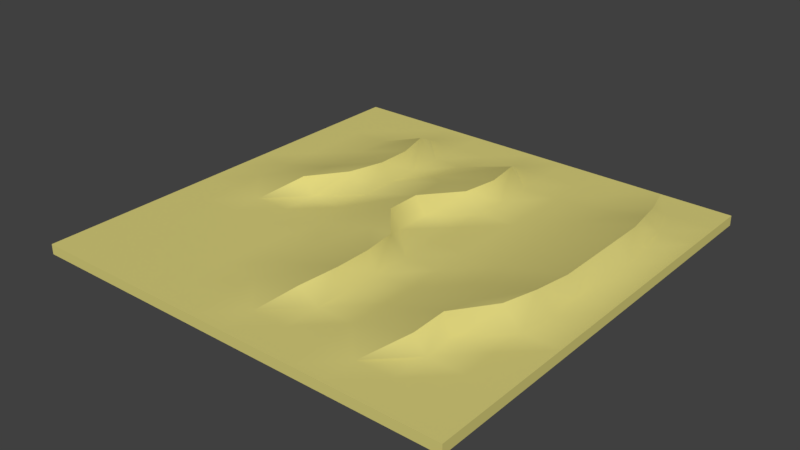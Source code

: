 # Source: Desert_II.blend  (saved by Blender 2.78.0; exported with 4.5.12 LTS)
import bpy
from mathutils import Matrix  # noqa: F401  (used for matrix-valued properties, if any)

bpy.ops.wm.read_factory_settings(use_empty=True)
scene = bpy.context.scene
scene.name = 'Scene'

# ---- collections
col_collection_1 = bpy.data.collections.new('Collection 1'); scene.collection.children.link(col_collection_1)

# ---- materials (node trees are filled in below, after node groups)
mat_sand_desert_ii = bpy.data.materials.new('Sand Desert II')
mat_sand_desert_ii.alpha_threshold = 0.0
mat_sand_desert_ii.use_transparent_shadow = False
mat_sand_desert_ii.diffuse_color = (0.7, 0.6324, 0.2026, 1.0)
mat_sand_desert_ii.roughness = 0.5
mat_sand_desert_ii.specular_intensity = 0.0
mat_sand_desert_ii.line_color = (0.0, 0.0, 0.0, 1.0)

# ---- material node trees

# ---- world
world_world = bpy.data.worlds.new('World'); scene.world = world_world
world_world.color = (0.05088, 0.05088, 0.05088)
world_world.use_sun_shadow = False
world_world.sun_shadow_jitter_overblur = 0.0
world_world.cycles.sampling_method = 'MANUAL'

# ---- meshes
me_cube_002 = bpy.data.meshes.new('Cube.002')
me_cube_002.from_pydata([(8.0, 8.0, 0.1847), (8.0, -8.0, 0.1847), (-8.0, -8.0, 0.1847), (-8.0, 8.0, 0.1847), (8.0, -8.0, -0.1847), (-8.0, 8.0, -0.1847), (-8.0, 6.667, 0.1847), (-8.0, 5.333, 0.1847), (-8.0, 4.0, 0.1847), (-8.0, 2.667, 0.1847), (-8.0, 1.333, 0.1847), (-8.0, 1.073e-06, 0.1847), (-8.0, -1.333, 0.1847), (-8.0, -2.667, 0.1847), (-8.0, -4.0, 0.1847), (-8.0, -5.333, 0.1847), (-8.0, -6.667, 0.1847), (8.0, -6.667, 0.1847), (8.0, -5.333, 0.1847), (8.0, -4.0, 0.1847), (8.0, -2.667, 0.1847), (8.0, -1.333, 0.1847), (8.0, -4.292e-06, 0.1847), (8.0, 1.333, 0.1847), (8.0, 2.667, 0.1847), (8.0, 4.0, 0.1847), (8.0, 5.333, 0.1847), (8.0, 6.667, 0.1847), (-8.0, -8.0, -0.1847), (8.0, 8.0, -0.1847), (6.667, 8.0, 0.1847), (5.333, 8.0, 0.1847), (4.0, 8.0, 0.1847), (2.667, 8.0, 0.1847), (1.333, 8.0, 0.1847), (2.027e-06, 8.0, 0.1847), (-1.333, 8.0, 0.1847), (-2.667, 8.0, 0.1847), (-4.0, 8.0, 0.1847), (-5.333, 8.0, 0.1847), (-6.667, 8.0, 0.1847), (-6.667, -8.0, 0.1847), (-5.333, -8.0, 0.1847), (-4.0, -8.0, 0.1847), (-2.667, -8.0, 0.1847), (-1.333, -8.0, 0.1847), (-3.815e-06, -8.0, 0.1847), (1.333, -8.0, 0.1847), (2.667, -8.0, 0.1847), (4.0, -8.0, 0.1847), (5.333, -8.0, 0.1847), (6.667, -8.0, 0.1847), (-6.667, 6.667, 0.1847), (-5.333, 6.667, 0.1847), (-4.0, 6.667, 0.1847), (-2.667, 6.667, 0.1847), (-1.333, 6.667, 0.1847), (1.669e-06, 6.667, 0.1847), (1.333, 6.667, 0.1847), (2.667, 6.667, 0.1847), (4.0, 6.667, 0.1847), (5.755, 6.667, 0.2938), (6.205, 6.667, 0.1847), (-6.667, 5.333, 0.1847), (-5.333, 5.333, 0.1847), (-3.433, 5.333, 0.8397), (-2.667, 5.333, 0.1847), (-1.53, 5.333, 0.1847), (0.7492, 5.333, 0.8531), (1.333, 5.333, 0.1847), (2.667, 5.333, 0.1847), (4.0, 5.333, 0.1847), (6.12, 5.333, 0.5805), (6.667, 5.333, 0.1847), (-6.667, 4.0, 0.1847), (-5.333, 4.0, 0.1847), (-3.071, 4.0, 0.8397), (-2.667, 4.0, 0.1847), (-1.786, 4.0, 0.1847), (0.9291, 4.0, 0.8397), (1.333, 4.0, 0.1847), (2.667, 4.0, 0.1847), (4.0, 4.0, 0.1847), (6.48, 4.0, 0.8397), (6.824, 4.0, 0.1847), (-6.667, 2.667, 0.1847), (-5.333, 2.667, 0.1847), (-3.071, 2.667, 0.8397), (-2.667, 2.667, 0.1847), (-0.4042, 2.667, 0.8397), (0.7186, 2.667, 0.8397), (1.333, 2.667, 0.1847), (2.667, 2.667, 0.1847), (4.0, 2.667, 0.1847), (6.48, 2.667, 0.8397), (7.033, 2.667, 0.1847), (-6.667, 1.333, 0.1847), (-4.404, 1.333, 0.7474), (-3.433, 1.333, 0.8397), (-2.667, 1.333, 0.1847), (-0.4042, 1.333, 0.8397), (0.0, 1.333, 0.1847), (1.333, 1.333, 0.1847), (2.667, 1.333, 0.1847), (4.0, 1.333, 0.1847), (6.48, 1.333, 0.8397), (7.033, 1.333, 0.1847), (-6.667, 6.258e-07, 0.1847), (-4.404, 7.209e-08, 0.8397), (-4.0, -2.682e-07, 0.1847), (-2.667, -7.153e-07, 0.1847), (-0.4042, -1.269e-06, 0.8397), (-9.537e-07, -1.609e-06, 0.1847), (1.333, -2.056e-06, 0.1847), (2.667, -2.503e-06, 0.1847), (4.0, -2.95e-06, 0.1847), (6.48, -3.504e-06, 0.8397), (6.857, -3.844e-06, 0.1847), (-6.667, -1.333, 0.1847), (-5.333, -1.333, 0.1847), (-4.0, -1.333, 0.1847), (-2.279, -1.333, 0.1847), (-0.1651, -1.333, 0.7132), (0.7186, -1.333, 0.8034), (1.333, -1.333, 0.1847), (2.667, -1.333, 0.1847), (4.0, -1.333, 0.1847), (6.262, -1.333, 0.8397), (6.837, -1.333, 0.1847), (-6.667, -2.667, 0.1847), (-5.333, -2.667, 0.1847), (-4.0, -2.667, 0.1847), (-2.667, -2.667, 0.1847), (-1.333, -2.667, 0.1847), (0.9291, -2.667, 0.8397), (1.333, -2.667, 0.1847), (2.667, -2.667, 0.1847), (5.218, -3.064, 0.8397), (5.986, -2.667, 0.8961), (6.667, -2.667, 0.1847), (-6.667, -4.0, 0.1847), (-5.333, -4.0, 0.1847), (-4.0, -4.0, 0.1847), (-2.667, -4.0, 0.1847), (-1.333, -4.0, 0.1847), (0.9291, -4.0, 0.8397), (1.333, -4.0, 0.1847), (2.667, -4.0, 0.1847), (4.929, -4.0, 0.8397), (5.333, -4.0, 0.1847), (6.667, -4.0, 0.1847), (-6.667, -5.333, 0.1847), (-5.333, -5.333, 0.1847), (-4.0, -5.333, 0.1847), (-2.667, -5.333, 0.1847), (-1.333, -5.333, 0.1847), (0.5337, -5.333, 0.6197), (1.333, -5.333, 0.1847), (2.667, -5.333, 0.1847), (4.929, -5.333, 0.8001), (5.333, -5.333, 0.1847), (6.667, -5.333, 0.1847), (-6.667, -6.667, 0.1847), (-5.333, -6.667, 0.1847), (-4.0, -6.667, 0.1847), (-2.667, -6.667, 0.1847), (-1.333, -6.667, 0.1847), (-3.695e-06, -6.667, 0.1847), (1.333, -6.667, 0.1847), (2.667, -6.667, 0.1847), (4.0, -6.667, 0.1847), (5.333, -6.667, 0.1847), (6.667, -6.667, 0.1847)], [], [(162, 16, 2, 41), (4, 17, 1), (28, 41, 2), (5, 6, 3), (40, 29, 5, 3), (28, 2, 16, 5), (5, 16, 15), (5, 15, 14), (5, 14, 13), (5, 13, 12), (5, 12, 11), (5, 11, 10), (5, 10, 9), (5, 9, 8), (5, 8, 7), (5, 7, 6), (29, 0, 27, 4), (4, 27, 26), (4, 26, 25), (4, 25, 24), (4, 24, 23), (4, 23, 22), (4, 22, 21), (4, 21, 20), (4, 20, 19), (4, 19, 18), (4, 18, 17), (40, 3, 6, 52), (52, 6, 7, 63), (63, 7, 8, 74), (74, 8, 9, 85), (85, 9, 10, 96), (96, 10, 11, 107), (107, 11, 12, 118), (118, 12, 13, 129), (129, 13, 14, 140), (140, 14, 15, 151), (151, 15, 16, 162), (18, 161, 172, 17), (161, 160, 171, 172), (160, 170, 171), (159, 158, 170), (158, 157, 168, 169), (157, 167, 168), (156, 155, 167), (155, 154, 165, 166), (154, 153, 164, 165), (153, 152, 163, 164), (152, 151, 162, 163), (19, 150, 161, 18), (150, 149, 160, 161), (149, 148, 160), (148, 147, 158, 159), (147, 146, 157, 158), (146, 145, 157), (145, 144, 155, 156), (144, 143, 154, 155), (143, 142, 153, 154), (142, 141, 152, 153), (141, 140, 151, 152), (20, 139, 150, 19), (139, 149, 150), (138, 148, 149), (137, 136, 147, 148), (136, 135, 146, 147), (135, 145, 146), (134, 133, 144, 145), (133, 132, 143, 144), (132, 131, 142, 143), (131, 130, 141, 142), (130, 129, 140, 141), (21, 128, 139, 20), (128, 127, 139), (127, 126, 137), (126, 125, 136), (125, 124, 135, 136), (124, 123, 135), (123, 122, 134), (122, 121, 133), (121, 120, 131, 132), (120, 119, 130, 131), (119, 118, 129, 130), (22, 117, 128, 21), (117, 127, 128), (116, 115, 126, 127), (115, 114, 125, 126), (114, 113, 124, 125), (113, 112, 124), (112, 111, 123), (111, 110, 121, 122), (110, 109, 120, 121), (109, 108, 119), (108, 107, 119), (23, 106, 117, 22), (106, 105, 117), (105, 104, 115, 116), (104, 103, 114, 115), (103, 102, 113, 114), (102, 101, 112, 113), (101, 100, 111, 112), (100, 99, 110, 111), (99, 109, 110), (98, 108, 109), (97, 96, 107, 108), (24, 95, 106, 23), (95, 105, 106), (94, 93, 104, 105), (93, 92, 103, 104), (92, 91, 102, 103), (91, 101, 102), (90, 100, 101), (89, 88, 99, 100), (88, 87, 99), (87, 97, 98), (86, 85, 96), (25, 84, 95, 24), (84, 83, 95), (83, 82, 93, 94), (82, 81, 92, 93), (81, 80, 91, 92), (80, 90, 91), (79, 78, 89, 90), (78, 88, 89), (77, 87, 88), (76, 75, 86, 87), (75, 74, 85, 86), (26, 73, 84, 25), (73, 83, 84), (72, 71, 82, 83), (71, 70, 81, 82), (70, 69, 80, 81), (69, 68, 80), (68, 67, 78, 79), (67, 66, 77, 78), (66, 65, 77), (65, 64, 75, 76), (64, 63, 74, 75), (27, 62, 73, 26), (62, 72, 73), (61, 71, 72), (60, 59, 70, 71), (59, 58, 69, 70), (58, 57, 69), (57, 67, 68), (56, 55, 66, 67), (55, 54, 66), (54, 53, 64), (53, 52, 63, 64), (0, 30, 62, 27), (30, 31, 62), (31, 32, 60), (32, 33, 59, 60), (33, 34, 58, 59), (34, 35, 57, 58), (35, 36, 56, 57), (36, 37, 55, 56), (37, 38, 54, 55), (38, 39, 53, 54), (39, 40, 52, 53), (0, 29, 30), (30, 29, 31), (31, 29, 32), (32, 29, 33), (33, 29, 34), (34, 29, 35), (35, 29, 36), (36, 29, 37), (37, 29, 38), (38, 29, 39), (39, 29, 40), (4, 1, 51, 28), (28, 51, 50), (28, 50, 49), (28, 49, 48), (28, 48, 47), (28, 47, 46), (28, 46, 45), (28, 45, 44), (28, 44, 43), (28, 43, 42), (28, 42, 41), (17, 172, 51, 1), (172, 171, 50, 51), (171, 170, 49, 50), (170, 169, 48, 49), (169, 168, 47, 48), (168, 167, 46, 47), (167, 166, 45, 46), (166, 165, 44, 45), (165, 164, 43, 44), (164, 163, 42, 43), (163, 162, 41, 42), (134, 122, 133), (100, 90, 89), (101, 91, 90), (124, 112, 123), (123, 111, 122), (133, 121, 132), (88, 78, 77), (67, 57, 56), (69, 57, 68), (90, 80, 79), (80, 68, 79), (167, 157, 156), (167, 155, 166), (97, 87, 86), (108, 98, 97), (96, 97, 86), (119, 107, 118), (66, 54, 65), (64, 65, 54), (87, 77, 76), (77, 65, 76), (109, 99, 98), (119, 120, 109), (99, 87, 98), (145, 135, 134), (135, 123, 134), (157, 145, 156), (62, 31, 61), (170, 160, 159), (95, 83, 94), (127, 117, 116), (148, 138, 137), (72, 62, 61), (105, 95, 94), (139, 127, 138), (60, 61, 31), (170, 158, 169), (160, 148, 159), (83, 73, 72), (117, 105, 116), (149, 139, 138), (71, 61, 60), (137, 138, 127), (136, 137, 126), (29, 4, 28, 5)])
me_cube_002.polygons.foreach_set('use_smooth', [True] * 237)
_k = set([(0, 27), (0, 29), (0, 30), (1, 4), (1, 17), (1, 51), (2, 16), (2, 28), (2, 41), (3, 5), (3, 6), (3, 40), (4, 28), (4, 29), (5, 28), (5, 29), (6, 7), (7, 8), (8, 9), (9, 10), (10, 11), (11, 12), (12, 13), (13, 14), (14, 15), (15, 16), (17, 18), (18, 19), (19, 20), (20, 21), (21, 22), (22, 23), (23, 24), (24, 25), (25, 26), (26, 27), (30, 31), (31, 32), (31, 61), (32, 33), (33, 34), (34, 35), (35, 36), (36, 37), (37, 38), (38, 39), (39, 40), (41, 42), (42, 43), (43, 44), (44, 45), (45, 46), (46, 47), (47, 48), (48, 49), (49, 50), (50, 51), (54, 65), (57, 68), (61, 72), (65, 76), (68, 79), (72, 83), (76, 87), (79, 90), (83, 94), (87, 98), (90, 100), (94, 105), (98, 108), (100, 111), (105, 116), (108, 119), (111, 123), (116, 127), (123, 134), (127, 138), (134, 145), (138, 148), (145, 156), (148, 159), (156, 167), (159, 170)])
me_cube_002.attributes.new('sharp_edge', 'BOOLEAN', 'EDGE').data.foreach_set('value', [ (min(e.vertices), max(e.vertices)) in _k for e in me_cube_002.edges])
me_cube_002.materials.append(mat_sand_desert_ii)
me_cube_002.use_remesh_preserve_volume = False
me_cube_002.use_remesh_preserve_attributes = False
me_cube_002.use_mirror_vertex_groups = False
me_cube_002.update()
me_cube_002.normals_split_custom_set([tuple(v) for v in zip(*[iter([-7.629e-10, 0.0, 1.0, -7.629e-10, 0.0, 1.0, -7.629e-10, 0.0, 1.0, -7.629e-10, 0.0, 1.0, 1.0, -8.563e-07, 1.373e-05, 1.0, -8.328e-08, 1.42e-05, 1.0, -9.684e-07, 1.42e-05, -3.597e-07, -1.0, 3.513e-06, -3.576e-07, -1.0, 3.331e-07, -3.576e-07, -1.0, 3.873e-06, -1.0, 8.89e-07, -6.53e-06, -1.0, 9.684e-07, -6.456e-06, -1.0, 9.684e-07, -6.456e-06, 1.666e-07, 1.0, 3.547e-06, 3.525e-07, 1.0, 1.142e-05, 1.651e-07, 1.0, 3.576e-06, 1.651e-07, 1.0, 3.576e-06, -1.0, 2.235e-07, -5.959e-06, -1.0, 2.235e-07, -5.959e-06, -1.0, 2.217e-07, -5.922e-06, -1.0, 8.89e-07, -6.53e-06, -1.0, 8.89e-07, -6.53e-06, -1.0, 2.217e-07, -5.922e-06, -1.0, 8.533e-09, -1.291e-06, -1.0, 8.89e-07, -6.53e-06, -1.0, 8.533e-09, -1.291e-06, -1.0, 9.589e-07, -1.405e-06, -1.0, 8.89e-07, -6.53e-06, -1.0, 9.589e-07, -1.405e-06, -1.0, 0.0, -1.291e-05, -1.0, 8.89e-07, -6.53e-06, -1.0, 0.0, -1.291e-05, -1.0, 0.0, -1.28e-05, -1.0, 8.89e-07, -6.53e-06, -1.0, 0.0, -1.28e-05, -1.0, 0.0, -3.873e-06, -1.0, 8.89e-07, -6.53e-06, -1.0, 0.0, -3.873e-06, -1.0, 0.0, -3.987e-06, -1.0, 8.89e-07, -6.53e-06, -1.0, 0.0, -3.987e-06, -1.0, 0.0, -1.033e-05, -1.0, 8.89e-07, -6.53e-06, -1.0, 0.0, -1.033e-05, -1.0, 0.0, -1.022e-05, -1.0, 8.89e-07, -6.53e-06, -1.0, 0.0, -1.022e-05, -1.0, 4.241e-08, -6.456e-06, -1.0, 8.89e-07, -6.53e-06, -1.0, 4.241e-08, -6.456e-06, -1.0, 9.684e-07, -6.456e-06, 1.0, -7.449e-08, -9.137e-06, 1.0, -7.449e-08, -9.137e-06, 1.0, -7.389e-08, -9.012e-06, 1.0, -8.563e-07, 1.373e-05, 1.0, -8.563e-07, 1.373e-05, 1.0, -7.389e-08, -9.012e-06, 1.0, 0.0, 6.456e-06, 1.0, -8.563e-07, 1.373e-05, 1.0, 0.0, 6.456e-06, 1.0, -9.481e-09, 6.57e-06, 1.0, -8.563e-07, 1.373e-05, 1.0, -9.481e-09, 6.57e-06, 1.0, -9.684e-07, 1.808e-05, 1.0, -8.563e-07, 1.373e-05, 1.0, -9.684e-07, 1.808e-05, 1.0, -9.562e-07, 1.796e-05, 1.0, -8.563e-07, 1.373e-05, 1.0, -9.562e-07, 1.796e-05, 1.0, -1.422e-08, 9.038e-06, 1.0, -8.563e-07, 1.373e-05, 1.0, -1.422e-08, 9.038e-06, 1.0, -9.513e-07, 9.152e-06, 1.0, -8.563e-07, 1.373e-05, 1.0, -9.513e-07, 9.152e-06, 1.0, -2.13e-08, 1.549e-05, 1.0, -8.563e-07, 1.373e-05, 1.0, -2.13e-08, 1.549e-05, 1.0, -9.684e-07, 1.538e-05, 1.0, -8.563e-07, 1.373e-05, 1.0, -9.684e-07, 1.538e-05, 1.0, -9.26e-07, 1.173e-05, 1.0, -8.563e-07, 1.373e-05, 1.0, -9.26e-07, 1.173e-05, 1.0, -8.328e-08, 1.42e-05, -7.629e-10, 0.0, 1.0, -7.629e-10, 0.0, 1.0, -7.629e-10, 0.0, 1.0, -7.629e-10, 0.0, 1.0, -7.629e-10, 0.0, 1.0, -7.629e-10, 0.0, 1.0, -7.629e-10, 0.0, 1.0, -7.629e-10, 0.0, 1.0, -7.629e-10, 0.0, 1.0, -7.629e-10, 0.0, 1.0, -7.629e-10, 0.0, 1.0, -7.629e-10, 0.0, 1.0, -7.629e-10, 0.0, 1.0, -7.629e-10, 0.0, 1.0, -7.629e-10, 0.0, 1.0, -5.722e-10, 0.0, 1.0, -5.722e-10, 0.0, 1.0, -7.629e-10, 0.0, 1.0, -2.311e-09, 0.0, 1.0, -0.09594, 0.03901, 0.9946, -0.09594, 0.03901, 0.9946, -2.311e-09, 0.0, 1.0, -2.311e-09, 0.0, 1.0, -0.1008, -0.02698, 0.9945, -0.1008, -0.02698, 0.9945, -2.311e-09, 0.0, 1.0, -7.629e-10, 0.0, 1.0, -5.722e-10, 0.0, 1.0, -5.722e-10, 0.0, 1.0, -7.629e-10, 0.0, 1.0, -7.629e-10, 0.0, 1.0, -7.629e-10, 0.0, 1.0, -7.629e-10, 0.0, 1.0, -7.629e-10, 0.0, 1.0, -7.629e-10, 0.0, 1.0, -7.629e-10, 0.0, 1.0, -7.629e-10, 0.0, 1.0, -7.629e-10, 0.0, 1.0, -7.629e-10, 0.0, 1.0, -7.629e-10, 0.0, 1.0, -7.629e-10, 0.0, 1.0, -7.629e-10, 0.0, 1.0, -7.629e-10, 0.0, 1.0, -7.629e-10, 0.0, 1.0, -1.526e-09, 0.0, 1.0, -1.144e-09, 0.0, 1.0, -1.144e-09, 0.0, 1.0, -1.526e-09, 0.0, 1.0, -1.144e-09, 0.0, 1.0, 0.3626, -0.1345, 0.9222, -9.537e-10, 0.0, 1.0, -1.144e-09, 0.0, 1.0, 0.3626, -0.1345, 0.9222, -0.016, -0.09867, 0.995, -9.537e-10, 0.0, 1.0, -0.2661, -0.103, 0.9584, -0.1014, -0.03696, 0.9942, -0.016, -0.09867, 0.995, -0.1014, -0.03696, 0.9942, 0.2228, -0.1152, 0.968, -1.144e-09, 0.0, 1.0, -9.537e-10, 0.0, 1.0, 0.2228, -0.1152, 0.968, -0.007762, -0.07615, 0.9971, -1.144e-09, 0.0, 1.0, -0.2433, -0.1102, 0.9637, -0.09287, -0.03927, 0.9949, -0.007762, -0.07615, 0.9971, -0.09287, -0.03927, 0.9949, -7.629e-10, 0.0, 1.0, -9.537e-10, 0.0, 1.0, -7.629e-10, 0.0, 1.0, -7.629e-10, 0.0, 1.0, -7.629e-10, 0.0, 1.0, -7.629e-10, 0.0, 1.0, -9.537e-10, 0.0, 1.0, -7.629e-10, 0.0, 1.0, -7.629e-10, 0.0, 1.0, -7.629e-10, 0.0, 1.0, -7.629e-10, 0.0, 1.0, -7.629e-10, 0.0, 1.0, -7.629e-10, 0.0, 1.0, -7.629e-10, 0.0, 1.0, -7.629e-10, 0.0, 1.0, -1.144e-09, 0.0, 1.0, -1.526e-09, 0.0, 1.0, -1.144e-09, 0.0, 1.0, -1.526e-09, 0.0, 1.0, -1.526e-09, 0.0, 1.0, 0.5282, -0.2254, 0.8186, 0.3626, -0.1345, 0.9222, -1.144e-09, 0.0, 1.0, 0.5282, -0.2254, 0.8186, 0.816, -0.2728, 0.5097, 0.3626, -0.1345, 0.9222, -0.2477, 0.01299, 0.9688, -0.1338, 0.004749, 0.991, -0.1014, -0.03696, 0.9942, -0.2661, -0.103, 0.9584, -0.1338, 0.004749, 0.991, 0.4873, -1.995e-07, 0.8733, 0.2228, -0.1152, 0.968, -0.1014, -0.03696, 0.9942, 0.4873, -1.995e-07, 0.8733, 0.7966, -0.0543, 0.6021, 0.2228, -0.1152, 0.968, -0.268, -0.01858, 0.9633, -0.1345, -0.01057, 0.9909, -0.09287, -0.03927, 0.9949, -0.2433, -0.1102, 0.9637, -0.1345, -0.01057, 0.9909, -7.629e-10, 0.0, 1.0, -7.629e-10, 0.0, 1.0, -0.09287, -0.03927, 0.9949, -7.629e-10, 0.0, 1.0, -7.629e-10, 0.0, 1.0, -7.629e-10, 0.0, 1.0, -7.629e-10, 0.0, 1.0, -7.629e-10, 0.0, 1.0, -7.629e-10, 0.0, 1.0, -7.629e-10, 0.0, 1.0, -7.629e-10, 0.0, 1.0, -7.629e-10, 0.0, 1.0, -7.629e-10, 0.0, 1.0, -7.629e-10, 0.0, 1.0, -7.629e-10, 0.0, 1.0, -7.889e-10, 0.0, 1.0, 0.3119, -0.1372, 0.9402, -1.526e-09, 0.0, 1.0, -1.144e-09, 0.0, 1.0, 0.3119, -0.1372, 0.9402, 0.5282, -0.2254, 0.8186, -1.526e-09, 0.0, 1.0, 0.6772, -0.4047, 0.6145, 0.816, -0.2728, 0.5097, 0.5282, -0.2254, 0.8186, -0.1796, 0.08079, 0.9804, -0.09175, 0.04017, 0.995, -0.1338, 0.004749, 0.991, -0.2477, 0.01299, 0.9688, -0.09175, 0.04017, 0.995, 0.4682, 0.02674, 0.8832, 0.4873, -1.995e-07, 0.8733, -0.1338, 0.004749, 0.991, 0.4682, 0.02674, 0.8832, 0.7966, -0.0543, 0.6021, 0.4873, -1.995e-07, 0.8733, -0.2471, -0.03865, 0.9682, -0.159, -0.0548, 0.9858, -0.1345, -0.01057, 0.9909, -0.268, -0.01858, 0.9633, -0.159, -0.0548, 0.9858, -5.78e-10, 0.0, 1.0, -7.629e-10, 0.0, 1.0, -0.1345, -0.01057, 0.9909, -5.78e-10, 0.0, 1.0, -7.387e-10, 0.0, 1.0, -7.629e-10, 0.0, 1.0, -7.629e-10, 0.0, 1.0, -7.387e-10, 0.0, 1.0, -7.629e-10, 0.0, 1.0, -7.629e-10, 0.0, 1.0, -7.629e-10, 0.0, 1.0, -7.629e-10, 0.0, 1.0, -7.629e-10, 0.0, 1.0, -7.629e-10, 0.0, 1.0, -7.629e-10, 0.0, 1.0, -8.486e-10, 0.0, 1.0, 0.4001, -0.02788, 0.916, 0.3119, -0.1372, 0.9402, -7.889e-10, 0.0, 1.0, 0.4001, -0.02788, 0.916, 0.7628, -0.08202, 0.6414, 0.3119, -0.1372, 0.9402, -0.2523, 0.07506, 0.9647, -0.1566, 0.07831, 0.9845, -0.1796, 0.08079, 0.9804, -0.1566, 0.07831, 0.9845, -5.722e-10, 0.0, 1.0, -0.09175, 0.04017, 0.995, -5.722e-10, 0.0, 1.0, 0.2905, 0.1024, 0.9514, 0.4682, 0.02674, 0.8832, -0.09175, 0.04017, 0.995, 0.2905, 0.1024, 0.9514, 0.698, 0.3725, 0.6116, 0.4682, 0.02674, 0.8832, -0.1015, -0.03043, 0.9944, -0.1956, -0.107, 0.9748, -0.2471, -0.03865, 0.9682, -0.1956, -0.107, 0.9748, -0.1143, -0.0581, 0.9917, -0.159, -0.0548, 0.9858, -0.1143, -0.0581, 0.9917, -5.238e-10, 0.0, 1.0, -7.387e-10, 0.0, 1.0, -5.78e-10, 0.0, 1.0, -5.238e-10, 0.0, 1.0, -0.01684, -0.1044, 0.9944, -7.629e-10, 0.0, 1.0, -7.387e-10, 0.0, 1.0, -0.01684, -0.1044, 0.9944, -5.722e-10, 0.0, 1.0, -7.629e-10, 0.0, 1.0, -7.629e-10, 0.0, 1.0, -2.879e-09, 0.0, 1.0, 0.483, -0.03743, 0.8748, 0.4001, -0.02788, 0.916, -8.486e-10, 0.0, 1.0, 0.483, -0.03743, 0.8748, 0.7628, -0.08202, 0.6414, 0.4001, -0.02788, 0.916, -0.2606, 0.01028, 0.9654, -0.1316, 0.005472, 0.9913, -0.1566, 0.07831, 0.9845, -0.2523, 0.07506, 0.9647, -0.1316, 0.005472, 0.9913, -2.311e-09, 0.0, 1.0, -5.722e-10, 0.0, 1.0, -0.1566, 0.07831, 0.9845, -2.311e-09, 0.0, 1.0, -1.05e-08, 0.0, 1.0, 0.2905, 0.1024, 0.9514, -5.722e-10, 0.0, 1.0, -1.05e-08, 0.0, 1.0, 0.5288, 0.2256, 0.8182, 0.2905, 0.1024, 0.9514, 0.5288, 0.2256, 0.8182, 0.8214, 0.2617, 0.5068, 0.698, 0.3725, 0.6116, -0.2461, -0.06359, 0.9672, -0.1243, -0.02222, 0.992, -0.1143, -0.0581, 0.9917, -0.1956, -0.107, 0.9748, -0.1243, -0.02222, 0.992, 0.3899, -0.3385, 0.8564, -5.238e-10, 0.0, 1.0, -0.1143, -0.0581, 0.9917, 0.3899, -0.3385, 0.8564, 0.6839, -0.5951, 0.422, -0.01684, -0.1044, 0.9944, -0.2313, -0.04865, 0.9717, -0.1008, -0.02698, 0.9945, -0.01684, -0.1044, 0.9944, -2.964e-09, 0.0, 1.0, 0.4063, -0.02591, 0.9134, 0.483, -0.03743, 0.8748, -2.879e-09, 0.0, 1.0, 0.4063, -0.02591, 0.9134, 0.7821, -0.03388, 0.6222, 0.483, -0.03743, 0.8748, -0.2554, 1.394e-07, 0.9668, -0.1288, 7.03e-08, 0.9917, -0.1316, 0.005472, 0.9913, -0.2606, 0.01028, 0.9654, -0.1288, 7.03e-08, 0.9917, -2.311e-09, 0.0, 1.0, -2.311e-09, 0.0, 1.0, -0.1316, 0.005472, 0.9913, -2.311e-09, 0.0, 1.0, -3.106e-10, 0.0, 1.0, -1.05e-08, 0.0, 1.0, -2.311e-09, 0.0, 1.0, -3.106e-10, 0.0, 1.0, 0.5289, -0.2291, 0.8172, 0.5288, 0.2256, 0.8182, -1.05e-08, 0.0, 1.0, 0.5289, -0.2291, 0.8172, 0.8199, -0.268, 0.5059, 0.8214, 0.2617, 0.5068, 0.5288, 0.2256, 0.8182, -0.2288, 1.093e-07, 0.9735, 0.1432, -0.1303, 0.9811, -0.1243, -0.02222, 0.992, -0.2461, -0.06359, 0.9672, 0.1432, -0.1303, 0.9811, 0.3899, -0.3385, 0.8564, -0.1243, -0.02222, 0.992, 0.6224, -0.4032, 0.6709, 0.6839, -0.5951, 0.422, 0.3899, -0.3385, 0.8564, -0.1984, 0.1109, 0.9738, -0.09594, 0.03901, 0.9946, -0.1008, -0.02698, 0.9945, -0.2313, -0.04865, 0.9717, -1e-09, 0.0, 1.0, 0.4189, 0.01166, 0.908, 0.4063, -0.02591, 0.9134, -2.964e-09, 0.0, 1.0, 0.4189, 0.01166, 0.908, 0.7821, -0.03388, 0.6222, 0.4063, -0.02591, 0.9134, -0.2554, 6.972e-08, 0.9668, -0.1288, 3.515e-08, 0.9917, -0.1288, 7.03e-08, 0.9917, -0.2554, 1.394e-07, 0.9668, -0.1288, 3.515e-08, 0.9917, -7.629e-10, 0.0, 1.0, -2.311e-09, 0.0, 1.0, -0.1288, 7.03e-08, 0.9917, -7.629e-10, 0.0, 1.0, 0.3006, -0.1064, 0.9478, -3.106e-10, 0.0, 1.0, -2.311e-09, 0.0, 1.0, 0.3006, -0.1064, 0.9478, 0.5289, -0.2291, 0.8172, -3.106e-10, 0.0, 1.0, 0.7096, -0.3765, 0.5955, 0.8199, -0.268, 0.5059, 0.5289, -0.2291, 0.8172, -0.1666, 0.08429, 0.9824, 0.3846, 0.03591, 0.9224, 0.1432, -0.1303, 0.9811, -0.2288, 1.093e-07, 0.9735, 0.3846, 0.03591, 0.9224, 0.8151, -0.03692, 0.5781, 0.1432, -0.1303, 0.9811, -0.245, 0.06264, 0.9675, -0.1984, 0.1109, 0.9738, -0.09456, 0.04034, 0.9947, -0.1649, 0.08428, 0.9827, -5.722e-10, 0.0, 1.0, -0.09594, 0.03901, 0.9946, -8.8e-10, 0.0, 1.0, 0.5184, 0.07154, 0.8521, 0.4189, 0.01166, 0.908, -1e-09, 0.0, 1.0, 0.5184, 0.07154, 0.8521, 0.8253, 0.1271, 0.5503, 0.4189, 0.01166, 0.908, -0.2408, 0.0289, 0.9702, -0.1204, 0.01627, 0.9926, -0.1288, 3.515e-08, 0.9917, -0.2554, 6.972e-08, 0.9668, -0.1204, 0.01627, 0.9926, -7.629e-10, 0.0, 1.0, -7.629e-10, 0.0, 1.0, -0.1288, 3.515e-08, 0.9917, -7.629e-10, 0.0, 1.0, 0.4567, -0.004286, 0.8896, 0.3006, -0.1064, 0.9478, -7.629e-10, 0.0, 1.0, 0.4567, -0.004286, 0.8896, 0.7096, -0.3765, 0.5955, 0.3006, -0.1064, 0.9478, -0.2123, 0.08387, 0.9736, -0.1387, 0.06108, 0.9884, -0.1666, 0.08429, 0.9824, -0.111, 0.111, 0.9876, -0.1387, 0.06108, 0.9884, 0.3846, 0.03591, 0.9224, -0.1666, 0.08429, 0.9824, 0.458, 0.03876, 0.8881, 0.8151, -0.03692, 0.5781, 0.3846, 0.03591, 0.9224, -0.2882, -0.01858, 0.9574, -0.1461, -0.0103, 0.9892, -0.1649, 0.08428, 0.9827, -0.245, 0.06264, 0.9675, -0.1461, -0.0103, 0.9892, -7.629e-10, 0.0, 1.0, -5.722e-10, 0.0, 1.0, -0.1649, 0.08428, 0.9827, -4.054e-10, 0.0, 1.0, 0.3176, 0.1144, 0.9413, 0.5184, 0.07154, 0.8521, -8.8e-10, 0.0, 1.0, 0.3176, 0.1144, 0.9413, 0.8253, 0.1271, 0.5503, 0.5184, 0.07154, 0.8521, -0.2059, 0.1032, 0.9731, -0.08405, 0.03297, 0.9959, -0.1204, 0.01627, 0.9926, -0.2408, 0.0289, 0.9702, -0.08405, 0.03297, 0.9959, -5.722e-10, 0.0, 1.0, -7.629e-10, 0.0, 1.0, -0.1204, 0.01627, 0.9926, -5.722e-10, 0.0, 1.0, 0.3131, 0.1115, 0.9432, 0.4567, -0.004286, 0.8896, -7.629e-10, 0.0, 1.0, 0.3131, 0.1115, 0.9432, 0.7255, 0.3432, 0.5966, 0.4567, -0.004286, 0.8896, -0.2634, 0.1166, 0.9576, -0.1047, 0.03826, 0.9938, -0.1387, 0.06108, 0.9884, -0.2123, 0.08387, 0.9736, -0.1047, 0.03826, 0.9938, 0.2614, 0.09118, 0.9609, 0.458, 0.03876, 0.8881, -0.1387, 0.06108, 0.9884, 0.2614, 0.09118, 0.9609, 0.6483, 0.3379, 0.6824, 0.458, 0.03876, 0.8881, -0.3082, 0.09112, 0.9469, -0.1175, 0.03147, 0.9926, -0.1461, -0.0103, 0.9892, -0.2882, -0.01858, 0.9574, -0.1175, 0.03147, 0.9926, -7.629e-10, 0.0, 1.0, -7.629e-10, 0.0, 1.0, -0.1461, -0.0103, 0.9892, 0.0, 0.0, 1.0, 0.1363, 0.102, 0.9854, 0.3176, 0.1144, 0.9413, -4.054e-10, 0.0, 1.0, 0.1363, 0.102, 0.9854, 0.535, 0.2554, 0.8053, 0.3176, 0.1144, 0.9413, -0.1086, 0.08703, 0.9903, -0.08405, 0.03297, 0.9959, -0.2059, 0.1032, 0.9731, -0.02327, 0.007761, 0.9997, -1.907e-10, 0.0, 1.0, -5.722e-10, 0.0, 1.0, -0.08405, 0.03297, 0.9959, -1.907e-10, 0.0, 1.0, -3.815e-10, 0.0, 1.0, 0.3131, 0.1115, 0.9432, -5.722e-10, 0.0, 1.0, -3.815e-10, 0.0, 1.0, -0.01218, 0.116, 0.9932, 0.3131, 0.1115, 0.9432, -0.01218, 0.116, 0.9932, -0.1047, 0.03826, 0.9938, -0.2634, 0.1166, 0.9576, -1.511e-10, 0.0, 1.0, -5.874e-10, 0.0, 1.0, 0.2614, 0.09118, 0.9609, -0.1047, 0.03826, 0.9938, -5.874e-10, 0.0, 1.0, -0.01153, 0.1105, 0.9938, 0.2614, 0.09118, 0.9609, -0.01153, 0.1105, 0.9938, -5.722e-10, 0.0, 1.0, -0.1175, 0.03147, 0.9926, -5.722e-10, 0.0, 1.0, -7.629e-10, 0.0, 1.0, -7.629e-10, 0.0, 1.0, -0.1175, 0.03147, 0.9926, 0.0, 0.0, 1.0, 0.0, 0.0, 1.0, 0.1363, 0.102, 0.9854, 0.0, 0.0, 1.0, 0.0, 0.0, 1.0, 0.0521, 0.03406, 0.9981, 0.1363, 0.102, 0.9854, -0.03607, 0.03607, 0.9987, 0.0, 0.0, 1.0, -0.02327, 0.007761, 0.9997, 0.0, 0.0, 1.0, 0.0, 0.0, 1.0, -1.907e-10, 0.0, 1.0, -0.02327, 0.007761, 0.9997, 0.0, 0.0, 1.0, -3.815e-10, 0.0, 1.0, -3.815e-10, 0.0, 1.0, -1.907e-10, 0.0, 1.0, -3.815e-10, 0.0, 1.0, -7.629e-10, 0.0, 1.0, -0.01218, 0.116, 0.9932, -3.815e-10, 0.0, 1.0, -7.629e-10, 0.0, 1.0, -7.629e-10, 0.0, 1.0, -1.511e-10, 0.0, 1.0, -0.01218, 0.116, 0.9932, -7.629e-10, 0.0, 1.0, -7.629e-10, 0.0, 1.0, -5.874e-10, 0.0, 1.0, -1.511e-10, 0.0, 1.0, -7.629e-10, 0.0, 1.0, -7.629e-10, 0.0, 1.0, -0.01153, 0.1105, 0.9938, -5.874e-10, 0.0, 1.0, -7.629e-10, 0.0, 1.0, -7.629e-10, 0.0, 1.0, -5.722e-10, 0.0, 1.0, -0.01153, 0.1105, 0.9938, -7.629e-10, 0.0, 1.0, -7.629e-10, 0.0, 1.0, -7.629e-10, 0.0, 1.0, -5.722e-10, 0.0, 1.0, 3.576e-07, 1.0, 1.162e-05, 3.525e-07, 1.0, 1.142e-05, 3.576e-07, 1.0, 1.516e-05, 3.576e-07, 1.0, 1.516e-05, 3.525e-07, 1.0, 1.142e-05, 3.576e-07, 1.0, 6.785e-07, 3.576e-07, 1.0, 6.785e-07, 3.525e-07, 1.0, 1.142e-05, 3.576e-07, 1.0, 1.504e-05, 3.576e-07, 1.0, 1.504e-05, 3.525e-07, 1.0, 1.142e-05, 3.576e-07, 1.0, 1.549e-05, 3.576e-07, 1.0, 1.549e-05, 3.525e-07, 1.0, 1.142e-05, 3.576e-07, 1.0, 2.729e-07, 3.576e-07, 1.0, 2.729e-07, 3.525e-07, 1.0, 1.142e-05, 3.576e-07, 1.0, -3.053e-05, 3.576e-07, 1.0, -3.053e-05, 3.525e-07, 1.0, 1.142e-05, 4.501e-09, 1.0, -3.9e-07, 4.501e-09, 1.0, -3.9e-07, 3.525e-07, 1.0, 1.142e-05, 0.0, 1.0, 3.065e-05, 0.0, 1.0, 3.065e-05, 3.525e-07, 1.0, 1.142e-05, 3.541e-07, 1.0, 6.167e-05, 3.541e-07, 1.0, 6.167e-05, 3.525e-07, 1.0, 1.142e-05, 3.576e-07, 1.0, 5.461e-07, 3.576e-07, 1.0, 5.461e-07, 3.525e-07, 1.0, 1.142e-05, 1.666e-07, 1.0, 3.547e-06, -1.651e-07, -1.0, -9.535e-06, -1.651e-07, -1.0, -9.535e-06, -1.666e-07, -1.0, -9.458e-06, -3.597e-07, -1.0, 3.513e-06, -3.597e-07, -1.0, 3.513e-06, -1.666e-07, -1.0, -9.458e-06, -3.576e-07, -1.0, -1.024e-07, -3.597e-07, -1.0, 3.513e-06, -3.576e-07, -1.0, -1.024e-07, -3.611e-07, -1.0, -1.128e-05, -3.597e-07, -1.0, 3.513e-06, -3.611e-07, -1.0, -1.128e-05, -7.153e-07, -1.0, 2.294e-05, -3.597e-07, -1.0, 3.513e-06, -7.153e-07, -1.0, 2.294e-05, -7.108e-07, -1.0, -3.63e-06, -3.597e-07, -1.0, 3.513e-06, -7.108e-07, -1.0, -3.63e-06, -3.576e-07, -1.0, 1.532e-05, -3.597e-07, -1.0, 3.513e-06, -3.576e-07, -1.0, 1.532e-05, -3.639e-07, -1.0, 3.942e-06, -3.597e-07, -1.0, 3.513e-06, -3.639e-07, -1.0, 3.942e-06, -7.074e-07, -1.0, 7.662e-06, -3.597e-07, -1.0, 3.513e-06, -7.074e-07, -1.0, 7.662e-06, -3.576e-07, -1.0, 3.987e-06, -3.597e-07, -1.0, 3.513e-06, -3.576e-07, -1.0, 3.987e-06, -3.576e-07, -1.0, 7.408e-06, -3.597e-07, -1.0, 3.513e-06, -3.576e-07, -1.0, 7.408e-06, -3.576e-07, -1.0, 3.331e-07, -1.526e-09, 0.0, 1.0, -1.144e-09, 0.0, 1.0, -1.144e-09, 0.0, 1.0, -1.526e-09, 0.0, 1.0, -1.144e-09, 0.0, 1.0, -9.537e-10, 0.0, 1.0, -7.629e-10, 0.0, 1.0, -1.144e-09, 0.0, 1.0, -9.537e-10, 0.0, 1.0, -0.016, -0.09867, 0.995, -1.144e-09, 0.0, 1.0, -7.629e-10, 0.0, 1.0, -0.016, -0.09867, 0.995, -9.537e-10, 0.0, 1.0, -1.526e-09, 0.0, 1.0, -1.144e-09, 0.0, 1.0, -9.537e-10, 0.0, 1.0, -1.144e-09, 0.0, 1.0, -1.144e-09, 0.0, 1.0, -1.526e-09, 0.0, 1.0, -1.144e-09, 0.0, 1.0, -0.007762, -0.07615, 0.9971, -7.629e-10, 0.0, 1.0, -1.144e-09, 0.0, 1.0, -0.007762, -0.07615, 0.9971, -7.629e-10, 0.0, 1.0, -1.144e-09, 0.0, 1.0, -7.629e-10, 0.0, 1.0, -7.629e-10, 0.0, 1.0, -9.537e-10, 0.0, 1.0, -1.144e-09, 0.0, 1.0, -1.144e-09, 0.0, 1.0, -9.537e-10, 0.0, 1.0, -7.629e-10, 0.0, 1.0, -7.629e-10, 0.0, 1.0, -1.144e-09, 0.0, 1.0, -7.629e-10, 0.0, 1.0, -7.629e-10, 0.0, 1.0, -7.629e-10, 0.0, 1.0, -7.629e-10, 0.0, 1.0, -7.629e-10, 0.0, 1.0, -7.629e-10, 0.0, 1.0, -7.629e-10, 0.0, 1.0, -7.629e-10, 0.0, 1.0, -0.2471, -0.03865, 0.9682, -0.1956, -0.107, 0.9748, -0.159, -0.0548, 0.9858, -0.2288, 1.093e-07, 0.9735, -0.111, 0.111, 0.9876, -0.1666, 0.08429, 0.9824, 0.5289, -0.2291, 0.8172, 0.3006, -0.1064, 0.9478, 0.7096, -0.3765, 0.5955, 0.2905, 0.1024, 0.9514, 0.5288, 0.2256, 0.8182, 0.698, 0.3725, 0.6116, -0.1015, -0.03043, 0.9944, -0.2461, -0.06359, 0.9672, -0.1956, -0.107, 0.9748, -0.159, -0.0548, 0.9858, -0.1143, -0.0581, 0.9917, -5.78e-10, 0.0, 1.0, 0.3846, 0.03591, 0.9224, -0.1387, 0.06108, 0.9884, 0.458, 0.03876, 0.8881, -0.1047, 0.03826, 0.9938, -0.01218, 0.116, 0.9932, -1.511e-10, 0.0, 1.0, 0.3131, 0.1115, 0.9432, -0.01218, 0.116, 0.9932, 0.7255, 0.3432, 0.5966, 0.7096, -0.3765, 0.5955, 0.4567, -0.004286, 0.8896, 0.851, -0.01234, 0.5251, 0.4567, -0.004286, 0.8896, 0.7255, 0.3432, 0.5966, 0.851, -0.01234, 0.5251, -0.007762, -0.07615, 0.9971, 0.2228, -0.1152, 0.968, 0.4453, -0.3632, 0.8184, -0.007762, -0.07615, 0.9971, -0.09287, -0.03927, 0.9949, -7.629e-10, 0.0, 1.0, -0.1984, 0.1109, 0.9738, -0.245, 0.06264, 0.9675, -0.1649, 0.08428, 0.9827, -0.2313, -0.04865, 0.9717, -0.09456, 0.04034, 0.9947, -0.1984, 0.1109, 0.9738, -0.09594, 0.03901, 0.9946, -0.1984, 0.1109, 0.9738, -0.1649, 0.08428, 0.9827, -0.01684, -0.1044, 0.9944, -0.1008, -0.02698, 0.9945, -5.722e-10, 0.0, 1.0, 0.2614, 0.09118, 0.9609, -0.01153, 0.1105, 0.9938, 0.6483, 0.3379, 0.6824, -0.1175, 0.03147, 0.9926, -0.3082, 0.09112, 0.9469, -0.01153, 0.1105, 0.9938, 0.8151, -0.03692, 0.5781, 0.458, 0.03876, 0.8881, 0.8451, 0.1181, 0.5215, 0.458, 0.03876, 0.8881, 0.6483, 0.3379, 0.6824, 0.8451, 0.1181, 0.5215, 0.3899, -0.3385, 0.8564, 0.1432, -0.1303, 0.9811, 0.6224, -0.4032, 0.6709, -0.01684, -0.1044, 0.9944, -5.238e-10, 0.0, 1.0, 0.3899, -0.3385, 0.8564, 0.1432, -0.1303, 0.9811, 0.8151, -0.03692, 0.5781, 0.6224, -0.4032, 0.6709, 0.7966, -0.0543, 0.6021, 0.4682, 0.02674, 0.8832, 0.8486, 0.07508, 0.5237, 0.4682, 0.02674, 0.8832, 0.698, 0.3725, 0.6116, 0.8486, 0.07508, 0.5237, 0.2228, -0.1152, 0.968, 0.7966, -0.0543, 0.6021, 0.4453, -0.3632, 0.8184, 0.1363, 0.102, 0.9854, 0.0521, 0.03406, 0.9981, 0.2311, 0.2, 0.9522, -0.016, -0.09867, 0.995, 0.3626, -0.1345, 0.9222, 0.7843, -0.3459, 0.5151, 0.4189, 0.01166, 0.908, 0.8253, 0.1271, 0.5503, 0.7641, -4.172e-07, 0.6451, 0.7628, -0.08202, 0.6414, 0.483, -0.03743, 0.8748, 0.8641, -0.07182, 0.4982, -0.2477, 0.01299, 0.9688, -0.1029, 0.058, 0.993, -0.1796, 0.08079, 0.9804, 0.535, 0.2554, 0.8053, 0.1363, 0.102, 0.9854, 0.2311, 0.2, 0.9522, 0.7821, -0.03388, 0.6222, 0.4189, 0.01166, 0.908, 0.7641, -4.172e-07, 0.6451, 0.3119, -0.1372, 0.9402, 0.7628, -0.08202, 0.6414, 0.6772, -0.4047, 0.6145, -0.02327, 0.007761, 0.9997, -0.1086, 0.08703, 0.9903, -0.03607, 0.03607, 0.9987, -0.016, -0.09867, 0.995, -0.1014, -0.03696, 0.9942, -9.537e-10, 0.0, 1.0, 0.3626, -0.1345, 0.9222, 0.816, -0.2728, 0.5097, 0.7843, -0.3459, 0.5151, 0.8253, 0.1271, 0.5503, 0.3176, 0.1144, 0.9413, 0.535, 0.2554, 0.8053, 0.483, -0.03743, 0.8748, 0.7821, -0.03388, 0.6222, 0.8641, -0.07182, 0.4982, 0.5282, -0.2254, 0.8186, 0.3119, -0.1372, 0.9402, 0.6772, -0.4047, 0.6145, -0.08405, 0.03297, 0.9959, -0.1086, 0.08703, 0.9903, -0.02327, 0.007761, 0.9997, -0.1796, 0.08079, 0.9804, -0.1029, 0.058, 0.993, -0.2523, 0.07506, 0.9647, -0.09175, 0.04017, 0.995, -0.1796, 0.08079, 0.9804, -0.1566, 0.07831, 0.9845, 0.0, 0.0, -1.0, 0.0, 0.0, -1.0, 0.0, 0.0, -1.0, 0.0, 0.0, -1.0])] * 3)])

# ---- objects
ob_desert_ii = bpy.data.objects.new('Desert II', me_cube_002)

# ---- transforms, parenting, visibility, modifiers, constraints
ob_desert_ii.location = (0.0, 0.0, 0.0)
ob_desert_ii.rotation_euler = (-1.629e-07, 0.0, 0.0)
ob_desert_ii.color = (0.8, 0.8, 0.8, 1.0)
ob_desert_ii.lineart.crease_threshold = 0.0

# ---- collection membership
col_collection_1.objects.link(ob_desert_ii)

# ---- scene / render settings (as saved in the file)
scene.frame_start = 1; scene.frame_end = 250; scene.frame_set(1)
scene.render.engine = 'BLENDER_EEVEE_NEXT'
scene.render.resolution_percentage = 50
scene.render.dither_intensity = 0.0
scene.cycles.use_denoising = False
scene.cycles.samples = 128
scene.cycles.sampling_pattern = 'TABULATED_SOBOL'
scene.cycles.light_sampling_threshold = 0.0
scene.cycles.use_adaptive_sampling = False
scene.cycles.use_light_tree = False
scene.cycles.blur_glossy = 0.0
scene.cycles.sample_clamp_indirect = 0.0
scene.view_settings.view_transform = 'Standard'
bpy.context.view_layer.update()

# ---- added for rendering (the .blend has no active camera and no usable light): camera, sun
cam_auto = bpy.data.cameras.new('AutoCamera')
cam_auto.lens = 50.0
cam_auto.sensor_width = 36.0
cam_auto.clip_end = 1000.0
ob_auto_camera = bpy.data.objects.new('AutoCamera', cam_auto)
scene.collection.objects.link(ob_auto_camera)
ob_auto_camera.location = (20.9593, -25.1512, 17.1231)
ob_auto_camera.rotation_euler = (1.09748, -7.21219e-08, 0.694738)
scene.camera = ob_auto_camera
light_auto_sun = bpy.data.lights.new('AutoSun', 'SUN')
light_auto_sun.energy = 3.0
light_auto_sun.angle = 0.0523599
ob_auto_sun = bpy.data.objects.new('AutoSun', light_auto_sun)
scene.collection.objects.link(ob_auto_sun)
ob_auto_sun.rotation_euler = (0.872665, 0.174533, 0.523599)
bpy.context.view_layer.update()
